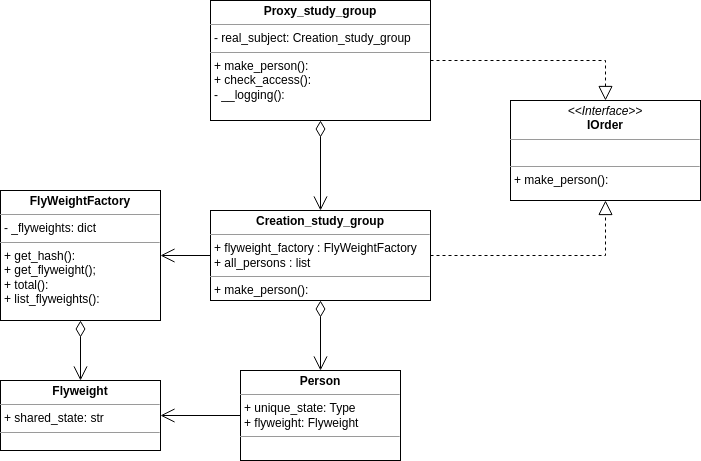

The diagram above was exported from draw.io. Its source (the exported page's mxGraphModel, read from the mxfile embedded in the PNG):
<mxGraphModel dx="1364" dy="775" grid="1" gridSize="10" guides="1" tooltips="1" connect="1" arrows="1" fold="1" page="1" pageScale="1" pageWidth="827" pageHeight="1169" math="0" shadow="0">
  <root>
    <mxCell id="WIyWlLk6GJQsqaUBKTNV-0" />
    <mxCell id="WIyWlLk6GJQsqaUBKTNV-1" parent="WIyWlLk6GJQsqaUBKTNV-0" />
    <mxCell id="lkhHkiGsW1_AmiOvLdoH-1" value="&lt;p style=&quot;margin:0px;margin-top:4px;text-align:center;&quot;&gt;&lt;b&gt;Flyweight&lt;/b&gt;&lt;br&gt;&lt;/p&gt;&lt;hr size=&quot;1&quot;&gt;&lt;p style=&quot;margin:0px;margin-left:4px;&quot;&gt;+&amp;nbsp;shared_state&lt;span style=&quot;background-color: initial;&quot;&gt;: str&lt;/span&gt;&lt;/p&gt;&lt;hr size=&quot;1&quot;&gt;&lt;p style=&quot;margin:0px;margin-left:4px;&quot;&gt;&lt;br&gt;&lt;/p&gt;" style="verticalAlign=top;align=left;overflow=fill;fontSize=12;fontFamily=Helvetica;html=1;whiteSpace=wrap;" parent="WIyWlLk6GJQsqaUBKTNV-1" vertex="1">
      <mxGeometry x="250" y="440" width="160" height="70" as="geometry" />
    </mxCell>
    <mxCell id="lkhHkiGsW1_AmiOvLdoH-2" value="&lt;p style=&quot;margin:0px;margin-top:4px;text-align:center;&quot;&gt;&lt;b&gt;Person&lt;/b&gt;&lt;br&gt;&lt;/p&gt;&lt;hr size=&quot;1&quot;&gt;&lt;p style=&quot;margin:0px;margin-left:4px;&quot;&gt;+&amp;nbsp;unique_state&lt;span style=&quot;background-color: initial;&quot;&gt;: Type&lt;/span&gt;&lt;/p&gt;&lt;p style=&quot;margin:0px;margin-left:4px;&quot;&gt;+&amp;nbsp;flyweight&lt;span style=&quot;background-color: initial;&quot;&gt;: F&lt;/span&gt;lyweight&lt;/p&gt;&lt;hr size=&quot;1&quot;&gt;&lt;p style=&quot;margin:0px;margin-left:4px;&quot;&gt;&lt;br&gt;&lt;/p&gt;" style="verticalAlign=top;align=left;overflow=fill;fontSize=12;fontFamily=Helvetica;html=1;whiteSpace=wrap;" parent="WIyWlLk6GJQsqaUBKTNV-1" vertex="1">
      <mxGeometry x="490" y="430" width="160" height="90" as="geometry" />
    </mxCell>
    <mxCell id="lkhHkiGsW1_AmiOvLdoH-5" value="&lt;p style=&quot;margin:0px;margin-top:4px;text-align:center;&quot;&gt;&lt;b&gt;FlyWeightFactory&lt;/b&gt;&lt;br&gt;&lt;/p&gt;&lt;hr size=&quot;1&quot;&gt;&lt;p style=&quot;margin:0px;margin-left:4px;&quot;&gt;- _flyweights&lt;span style=&quot;background-color: initial;&quot;&gt;: dict&lt;/span&gt;&lt;/p&gt;&lt;hr size=&quot;1&quot;&gt;&lt;p style=&quot;margin:0px;margin-left:4px;&quot;&gt;+&amp;nbsp;get_hash&lt;span style=&quot;background-color: initial;&quot;&gt;():&amp;nbsp;&lt;/span&gt;&lt;/p&gt;&lt;p style=&quot;margin:0px;margin-left:4px;&quot;&gt;&lt;span style=&quot;background-color: initial;&quot;&gt;+ get_flyweight();&lt;br&gt;&lt;/span&gt;&lt;/p&gt;&lt;p style=&quot;margin:0px;margin-left:4px;&quot;&gt;&lt;span style=&quot;background-color: initial;&quot;&gt;+ total():&lt;/span&gt;&lt;/p&gt;&lt;p style=&quot;margin:0px;margin-left:4px;&quot;&gt;&lt;span style=&quot;background-color: initial;&quot;&gt;+&amp;nbsp;&lt;/span&gt;list_flyweights():&lt;/p&gt;" style="verticalAlign=top;align=left;overflow=fill;fontSize=12;fontFamily=Helvetica;html=1;whiteSpace=wrap;" parent="WIyWlLk6GJQsqaUBKTNV-1" vertex="1">
      <mxGeometry x="250" y="250" width="160" height="130" as="geometry" />
    </mxCell>
    <mxCell id="lkhHkiGsW1_AmiOvLdoH-6" value="&lt;p style=&quot;margin:0px;margin-top:4px;text-align:center;&quot;&gt;&lt;b&gt;Creation_study_group&lt;/b&gt;&lt;br&gt;&lt;/p&gt;&lt;hr size=&quot;1&quot;&gt;&lt;p style=&quot;margin:0px;margin-left:4px;&quot;&gt;+ flyweight_factory &lt;span style=&quot;background-color: initial;&quot;&gt;: FlyWeightFactory&lt;/span&gt;&lt;/p&gt;&lt;p style=&quot;margin:0px;margin-left:4px;&quot;&gt;&lt;span style=&quot;background-color: initial;&quot;&gt;+&amp;nbsp;&lt;/span&gt;all_persons : list&lt;/p&gt;&lt;hr size=&quot;1&quot;&gt;&lt;p style=&quot;margin:0px;margin-left:4px;&quot;&gt;+&amp;nbsp;make_person&lt;span style=&quot;background-color: initial;&quot;&gt;():&amp;nbsp;&lt;/span&gt;&lt;/p&gt;" style="verticalAlign=top;align=left;overflow=fill;fontSize=12;fontFamily=Helvetica;html=1;whiteSpace=wrap;" parent="WIyWlLk6GJQsqaUBKTNV-1" vertex="1">
      <mxGeometry x="460" y="270" width="220" height="90" as="geometry" />
    </mxCell>
    <mxCell id="lkhHkiGsW1_AmiOvLdoH-7" value="" style="endArrow=open;html=1;endSize=12;startArrow=diamondThin;startSize=14;startFill=0;edgeStyle=orthogonalEdgeStyle;align=left;verticalAlign=bottom;rounded=0;" parent="WIyWlLk6GJQsqaUBKTNV-1" source="lkhHkiGsW1_AmiOvLdoH-6" target="lkhHkiGsW1_AmiOvLdoH-2" edge="1">
      <mxGeometry x="-1" y="3" relative="1" as="geometry">
        <mxPoint x="330" y="400" as="sourcePoint" />
        <mxPoint x="490" y="400" as="targetPoint" />
      </mxGeometry>
    </mxCell>
    <mxCell id="lkhHkiGsW1_AmiOvLdoH-10" value="" style="endArrow=open;html=1;endSize=12;startArrow=diamondThin;startSize=14;startFill=0;edgeStyle=orthogonalEdgeStyle;align=left;verticalAlign=bottom;rounded=0;" parent="WIyWlLk6GJQsqaUBKTNV-1" source="lkhHkiGsW1_AmiOvLdoH-5" target="lkhHkiGsW1_AmiOvLdoH-1" edge="1">
      <mxGeometry x="-1" y="3" relative="1" as="geometry">
        <mxPoint x="330" y="410" as="sourcePoint" />
        <mxPoint x="420" y="325" as="targetPoint" />
      </mxGeometry>
    </mxCell>
    <mxCell id="lkhHkiGsW1_AmiOvLdoH-11" value="" style="endArrow=open;endFill=1;endSize=12;html=1;rounded=0;" parent="WIyWlLk6GJQsqaUBKTNV-1" source="lkhHkiGsW1_AmiOvLdoH-6" target="lkhHkiGsW1_AmiOvLdoH-5" edge="1">
      <mxGeometry width="160" relative="1" as="geometry">
        <mxPoint x="330" y="400" as="sourcePoint" />
        <mxPoint x="430" y="210" as="targetPoint" />
      </mxGeometry>
    </mxCell>
    <mxCell id="lkhHkiGsW1_AmiOvLdoH-13" value="" style="endArrow=open;endFill=1;endSize=12;html=1;rounded=0;" parent="WIyWlLk6GJQsqaUBKTNV-1" source="lkhHkiGsW1_AmiOvLdoH-2" target="lkhHkiGsW1_AmiOvLdoH-1" edge="1">
      <mxGeometry width="160" relative="1" as="geometry">
        <mxPoint x="470" y="325" as="sourcePoint" />
        <mxPoint x="420" y="325" as="targetPoint" />
      </mxGeometry>
    </mxCell>
    <mxCell id="Lj3SJkZsa6l2v2mI8HE6-0" value="&lt;p style=&quot;margin:0px;margin-top:4px;text-align:center;&quot;&gt;&lt;i&gt;&amp;lt;&amp;lt;Interface&amp;gt;&amp;gt;&lt;/i&gt;&lt;br&gt;&lt;b&gt;IOrder&lt;/b&gt;&lt;br&gt;&lt;/p&gt;&lt;hr size=&quot;1&quot;&gt;&lt;p style=&quot;margin:0px;margin-left:4px;&quot;&gt;&lt;br&gt;&lt;/p&gt;&lt;hr size=&quot;1&quot;&gt;&lt;p style=&quot;margin:0px;margin-left:4px;&quot;&gt;+&amp;nbsp;make_person&lt;span style=&quot;background-color: initial;&quot;&gt;():&amp;nbsp;&lt;/span&gt;&lt;/p&gt;&lt;p style=&quot;margin:0px;margin-left:4px;&quot;&gt;&lt;br&gt;&lt;/p&gt;" style="verticalAlign=top;align=left;overflow=fill;fontSize=12;fontFamily=Helvetica;html=1;whiteSpace=wrap;" vertex="1" parent="WIyWlLk6GJQsqaUBKTNV-1">
      <mxGeometry x="760" y="160" width="190" height="100" as="geometry" />
    </mxCell>
    <mxCell id="Lj3SJkZsa6l2v2mI8HE6-1" value="&lt;p style=&quot;margin:0px;margin-top:4px;text-align:center;&quot;&gt;&lt;b&gt;Proxy_study_group&lt;/b&gt;&lt;br&gt;&lt;/p&gt;&lt;hr size=&quot;1&quot;&gt;&lt;p style=&quot;margin:0px;margin-left:4px;&quot;&gt;-&amp;nbsp;real_subject: Creation_study_group&lt;/p&gt;&lt;hr size=&quot;1&quot;&gt;&lt;p style=&quot;margin:0px;margin-left:4px;&quot;&gt;+&amp;nbsp;make_person&lt;span style=&quot;background-color: initial;&quot;&gt;():&amp;nbsp;&lt;/span&gt;&lt;/p&gt;&lt;p style=&quot;margin:0px;margin-left:4px;&quot;&gt;&lt;span style=&quot;background-color: initial;&quot;&gt;+&amp;nbsp;&lt;/span&gt;check_access():&lt;/p&gt;&lt;p style=&quot;margin:0px;margin-left:4px;&quot;&gt;-&amp;nbsp;__logging():&lt;/p&gt;&lt;p style=&quot;margin:0px;margin-left:4px;&quot;&gt;&lt;span style=&quot;background-color: initial;&quot;&gt;&lt;br&gt;&lt;/span&gt;&lt;/p&gt;" style="verticalAlign=top;align=left;overflow=fill;fontSize=12;fontFamily=Helvetica;html=1;whiteSpace=wrap;" vertex="1" parent="WIyWlLk6GJQsqaUBKTNV-1">
      <mxGeometry x="460" y="60" width="220" height="120" as="geometry" />
    </mxCell>
    <mxCell id="Lj3SJkZsa6l2v2mI8HE6-3" value="" style="endArrow=open;html=1;endSize=12;startArrow=diamondThin;startSize=14;startFill=0;edgeStyle=orthogonalEdgeStyle;align=left;verticalAlign=bottom;rounded=0;" edge="1" parent="WIyWlLk6GJQsqaUBKTNV-1" source="Lj3SJkZsa6l2v2mI8HE6-1" target="lkhHkiGsW1_AmiOvLdoH-6">
      <mxGeometry x="-1" y="3" relative="1" as="geometry">
        <mxPoint x="340" y="390" as="sourcePoint" />
        <mxPoint x="340" y="450" as="targetPoint" />
      </mxGeometry>
    </mxCell>
    <mxCell id="Lj3SJkZsa6l2v2mI8HE6-4" value="" style="endArrow=block;dashed=1;endFill=0;endSize=12;html=1;rounded=0;" edge="1" parent="WIyWlLk6GJQsqaUBKTNV-1" source="lkhHkiGsW1_AmiOvLdoH-6" target="Lj3SJkZsa6l2v2mI8HE6-0">
      <mxGeometry width="160" relative="1" as="geometry">
        <mxPoint x="330" y="400" as="sourcePoint" />
        <mxPoint x="490" y="400" as="targetPoint" />
        <Array as="points">
          <mxPoint x="855" y="315" />
        </Array>
      </mxGeometry>
    </mxCell>
    <mxCell id="Lj3SJkZsa6l2v2mI8HE6-5" value="" style="endArrow=block;dashed=1;endFill=0;endSize=12;html=1;rounded=0;" edge="1" parent="WIyWlLk6GJQsqaUBKTNV-1" source="Lj3SJkZsa6l2v2mI8HE6-1" target="Lj3SJkZsa6l2v2mI8HE6-0">
      <mxGeometry width="160" relative="1" as="geometry">
        <mxPoint x="690" y="325" as="sourcePoint" />
        <mxPoint x="865" y="270" as="targetPoint" />
        <Array as="points">
          <mxPoint x="855" y="120" />
        </Array>
      </mxGeometry>
    </mxCell>
  </root>
</mxGraphModel>